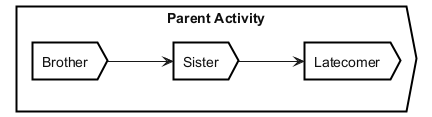

The diagram above was rendered by PlantUML. Its source (embedded in the PNG):
@startuml
!include <edgy/edgy>

left to right direction

$activity("Parent Activity") {
  $activity("Brother", child1, 1)
  $activity("Sister", child2, 1)
  $activity("Latecomer", child3, 1)
}

$flow(child1, child2)
$flow(child2, child3)

@enduml